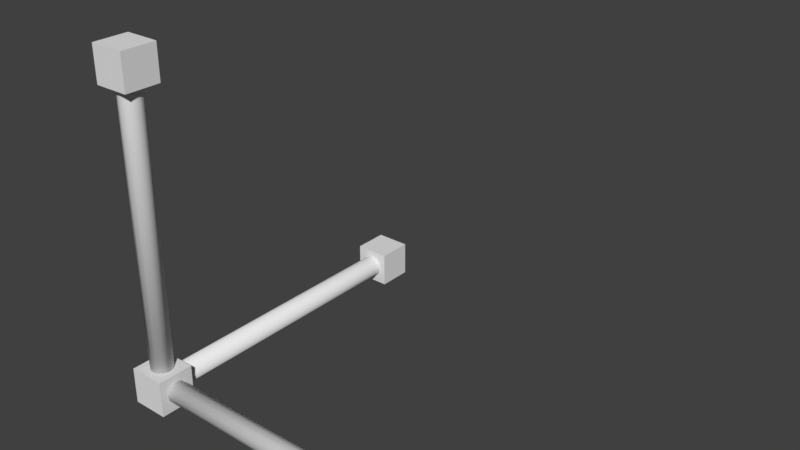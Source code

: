 # Source: EditorScaleObj.blend  (saved by Blender 2.78.0; exported with 4.5.12 LTS)
import bpy
from mathutils import Matrix  # noqa: F401  (used for matrix-valued properties, if any)

bpy.ops.wm.read_factory_settings(use_empty=True)
scene = bpy.context.scene
scene.name = 'Scene'

# ---- collections
col_collection_1 = bpy.data.collections.new('Collection 1'); scene.collection.children.link(col_collection_1)

# ---- world
world_world = bpy.data.worlds.new('World'); scene.world = world_world
world_world.color = (0.05088, 0.05088, 0.05088)
world_world.use_sun_shadow = False
world_world.sun_shadow_jitter_overblur = 0.0
world_world.cycles.sampling_method = 'MANUAL'

# ---- meshes
me_cube_001 = bpy.data.meshes.new('Cube.001')
me_cube_001.from_pydata([(-0.125, -0.125, -0.125), (-0.125, -0.125, 0.125), (-0.125, 0.125, -0.125), (-0.125, 0.125, 0.125), (0.125, -0.125, -0.125), (0.125, -0.125, 0.125), (0.125, 0.125, -0.125), (0.125, 0.125, 0.125)], [], [(0, 1, 3, 2), (2, 3, 7, 6), (6, 7, 5, 4), (4, 5, 1, 0), (2, 6, 4, 0), (7, 3, 1, 5)])
_uv = me_cube_001.uv_layers.new(name='UVMap')
_uv.uv.foreach_set('vector', [0.16, 0.9723, 0.169, 0.9723, 0.169, 0.9813, 0.16, 0.9813, 0.16, 0.9723, 0.169, 0.9723, 0.169, 0.9813, 0.16, 0.9813, 0.16, 0.9723, 0.169, 0.9723, 0.169, 0.9813, 0.16, 0.9813, 0.16, 0.9723, 0.169, 0.9723, 0.169, 0.9813, 0.16, 0.9813, 0.16, 0.9723, 0.169, 0.9723, 0.169, 0.9813, 0.16, 0.9813, 0.16, 0.9723, 0.169, 0.9723, 0.169, 0.9813, 0.16, 0.9813])
me_cube_001.use_remesh_preserve_volume = False
me_cube_001.use_remesh_preserve_attributes = False
me_cube_001.use_mirror_vertex_groups = False
me_cube_001.update()
me_cylinder_003 = bpy.data.meshes.new('Cylinder.003')
me_cylinder_003.from_pydata([(0.0, 0.0, 0.1), (0.0, 0.075, 0.1), (0.0, 0.075, 2.1), (0.0375, 0.06495, 0.1), (0.0375, 0.06495, 2.1), (0.06495, 0.0375, 0.1), (0.06495, 0.0375, 2.1), (0.075, -3.278e-09, 0.1), (0.075, -3.278e-09, 2.1), (0.06495, -0.0375, 0.1), (0.06495, -0.0375, 2.1), (0.0375, -0.06495, 0.1), (0.0375, -0.06495, 2.1), (1.132e-08, -0.075, 0.1), (1.132e-08, -0.075, 2.1), (-0.0375, -0.06495, 0.1), (-0.0375, -0.06495, 2.1), (-0.06495, -0.0375, 0.1), (-0.06495, -0.0375, 2.1), (-0.075, -3.487e-08, 0.1), (-0.075, -3.487e-08, 2.1), (-0.06495, 0.0375, 0.1), (-0.06495, 0.0375, 2.1), (-0.0375, 0.06495, 0.1), (-0.0375, 0.06495, 2.1), (-0.12, -0.12, 2.22), (-0.12, 0.12, 2.22), (-0.12, -0.12, 1.98), (-0.12, 0.12, 1.98), (0.12, -0.12, 2.22), (0.12, 0.12, 2.22), (0.12, -0.12, 1.98), (0.12, 0.12, 1.98)], [], [(0, 1, 3), (1, 2, 4, 3), (0, 3, 5), (3, 4, 6, 5), (0, 5, 7), (5, 6, 8, 7), (0, 7, 9), (7, 8, 10, 9), (0, 9, 11), (9, 10, 12, 11), (0, 11, 13), (11, 12, 14, 13), (0, 13, 15), (13, 14, 16, 15), (0, 15, 17), (15, 16, 18, 17), (0, 17, 19), (17, 18, 20, 19), (0, 19, 21), (19, 20, 22, 21), (0, 21, 23), (21, 22, 24, 23), (0, 23, 1), (23, 24, 2, 1), (25, 26, 28, 27), (27, 28, 32, 31), (31, 32, 30, 29), (29, 30, 26, 25), (27, 31, 29, 25), (32, 28, 26, 30)])
me_cylinder_003.polygons.foreach_set('use_smooth', [1, 1, 1, 1, 1, 1, 1, 1, 1, 1, 1, 1, 1, 1, 1, 1, 1, 1, 1, 1, 1, 1, 1, 1, 0, 0, 0, 0, 0, 0])
_uv = me_cylinder_003.uv_layers.new(name='UVMap')
_uv.uv.foreach_set('vector', [0.1122, 0.9719, 0.1222, 0.9719, 0.1222, 0.9819, 0.1122, 0.9719, 0.1222, 0.9719, 0.1222, 0.9819, 0.1122, 0.9819, 0.1122, 0.9719, 0.1222, 0.9719, 0.1222, 0.9819, 0.1122, 0.9719, 0.1222, 0.9719, 0.1222, 0.9819, 0.1122, 0.9819, 0.1122, 0.9719, 0.1222, 0.9719, 0.1222, 0.9819, 0.1122, 0.9719, 0.1222, 0.9719, 0.1222, 0.9819, 0.1122, 0.9819, 0.1122, 0.9719, 0.1222, 0.9719, 0.1222, 0.9819, 0.1122, 0.9719, 0.1222, 0.9719, 0.1222, 0.9819, 0.1122, 0.9819, 0.1122, 0.9719, 0.1222, 0.9719, 0.1222, 0.9819, 0.1122, 0.9719, 0.1222, 0.9719, 0.1222, 0.9819, 0.1122, 0.9819, 0.1122, 0.9719, 0.1222, 0.9719, 0.1222, 0.9819, 0.1122, 0.9719, 0.1222, 0.9719, 0.1222, 0.9819, 0.1122, 0.9819, 0.1122, 0.9719, 0.1222, 0.9719, 0.1222, 0.9819, 0.1122, 0.9719, 0.1222, 0.9719, 0.1222, 0.9819, 0.1122, 0.9819, 0.1122, 0.9719, 0.1222, 0.9719, 0.1222, 0.9819, 0.1122, 0.9719, 0.1222, 0.9719, 0.1222, 0.9819, 0.1122, 0.9819, 0.1122, 0.9719, 0.1222, 0.9719, 0.1222, 0.9819, 0.1122, 0.9719, 0.1222, 0.9719, 0.1222, 0.9819, 0.1122, 0.9819, 0.1122, 0.9719, 0.1222, 0.9719, 0.1222, 0.9819, 0.1122, 0.9719, 0.1222, 0.9719, 0.1222, 0.9819, 0.1122, 0.9819, 0.1122, 0.9719, 0.1222, 0.9719, 0.1222, 0.9819, 0.1122, 0.9719, 0.1222, 0.9719, 0.1222, 0.9819, 0.1122, 0.9819, 0.1122, 0.9719, 0.1222, 0.9719, 0.1222, 0.9819, 0.1122, 0.9719, 0.1222, 0.9719, 0.1222, 0.9819, 0.1122, 0.9819, 0.1122, 0.9719, 0.1222, 0.9719, 0.1222, 0.9819, 0.1122, 0.9819, 0.1122, 0.9719, 0.1222, 0.9719, 0.1222, 0.9819, 0.1122, 0.9819, 0.1122, 0.9719, 0.1222, 0.9719, 0.1222, 0.9819, 0.1122, 0.9819, 0.1122, 0.9719, 0.1222, 0.9719, 0.1222, 0.9819, 0.1122, 0.9819, 0.1122, 0.9719, 0.1222, 0.9719, 0.1222, 0.9819, 0.1122, 0.9819, 0.1122, 0.9719, 0.1222, 0.9719, 0.1222, 0.9819, 0.1122, 0.9819])
me_cylinder_003.use_remesh_preserve_volume = False
me_cylinder_003.use_remesh_preserve_attributes = False
me_cylinder_003.use_mirror_vertex_groups = False
me_cylinder_003.update()
me_cylinder_002 = bpy.data.meshes.new('Cylinder.002')
me_cylinder_002.from_pydata([(0.0, 0.0, 0.1), (0.0, 0.075, 0.1), (0.0, 0.075, 2.1), (0.0375, 0.06495, 0.1), (0.0375, 0.06495, 2.1), (0.06495, 0.0375, 0.1), (0.06495, 0.0375, 2.1), (0.075, -3.278e-09, 0.1), (0.075, -3.278e-09, 2.1), (0.06495, -0.0375, 0.1), (0.06495, -0.0375, 2.1), (0.0375, -0.06495, 0.1), (0.0375, -0.06495, 2.1), (1.132e-08, -0.075, 0.1), (1.132e-08, -0.075, 2.1), (-0.0375, -0.06495, 0.1), (-0.0375, -0.06495, 2.1), (-0.06495, -0.0375, 0.1), (-0.06495, -0.0375, 2.1), (-0.075, -3.487e-08, 0.1), (-0.075, -3.487e-08, 2.1), (-0.06495, 0.0375, 0.1), (-0.06495, 0.0375, 2.1), (-0.0375, 0.06495, 0.1), (-0.0375, 0.06495, 2.1), (0.12, -0.12, 1.98), (-0.12, -0.12, 1.98), (0.12, 0.12, 1.98), (-0.12, 0.12, 1.98), (0.12, -0.12, 2.22), (-0.12, -0.12, 2.22), (0.12, 0.12, 2.22), (-0.12, 0.12, 2.22)], [], [(0, 1, 3), (1, 2, 4, 3), (0, 3, 5), (3, 4, 6, 5), (0, 5, 7), (5, 6, 8, 7), (0, 7, 9), (7, 8, 10, 9), (0, 9, 11), (9, 10, 12, 11), (0, 11, 13), (11, 12, 14, 13), (0, 13, 15), (13, 14, 16, 15), (0, 15, 17), (15, 16, 18, 17), (0, 17, 19), (17, 18, 20, 19), (0, 19, 21), (19, 20, 22, 21), (0, 21, 23), (21, 22, 24, 23), (0, 23, 1), (23, 24, 2, 1), (25, 26, 28, 27), (27, 28, 32, 31), (31, 32, 30, 29), (29, 30, 26, 25), (27, 31, 29, 25), (32, 28, 26, 30)])
me_cylinder_002.polygons.foreach_set('use_smooth', [1, 1, 1, 1, 1, 1, 1, 1, 1, 1, 1, 1, 1, 1, 1, 1, 1, 1, 1, 1, 1, 1, 1, 1, 0, 0, 0, 0, 0, 0])
_uv = me_cylinder_002.uv_layers.new(name='UVMap')
_uv.uv.foreach_set('vector', [0.01838, 0.9723, 0.02838, 0.9723, 0.02838, 0.9823, 0.01838, 0.9723, 0.02838, 0.9723, 0.02838, 0.9823, 0.01838, 0.9823, 0.01838, 0.9723, 0.02838, 0.9723, 0.02838, 0.9823, 0.01838, 0.9723, 0.02838, 0.9723, 0.02838, 0.9823, 0.01838, 0.9823, 0.01838, 0.9723, 0.02838, 0.9723, 0.02838, 0.9823, 0.01838, 0.9723, 0.02838, 0.9723, 0.02838, 0.9823, 0.01838, 0.9823, 0.01838, 0.9723, 0.02838, 0.9723, 0.02838, 0.9823, 0.01838, 0.9723, 0.02838, 0.9723, 0.02838, 0.9823, 0.01838, 0.9823, 0.01838, 0.9723, 0.02838, 0.9723, 0.02838, 0.9823, 0.01838, 0.9723, 0.02838, 0.9723, 0.02838, 0.9823, 0.01838, 0.9823, 0.01838, 0.9723, 0.02838, 0.9723, 0.02838, 0.9823, 0.01838, 0.9723, 0.02838, 0.9723, 0.02838, 0.9823, 0.01838, 0.9823, 0.01838, 0.9723, 0.02838, 0.9723, 0.02838, 0.9823, 0.01838, 0.9723, 0.02838, 0.9723, 0.02838, 0.9823, 0.01838, 0.9823, 0.01838, 0.9723, 0.02838, 0.9723, 0.02838, 0.9823, 0.01838, 0.9723, 0.02838, 0.9723, 0.02838, 0.9823, 0.01838, 0.9823, 0.01838, 0.9723, 0.02838, 0.9723, 0.02838, 0.9823, 0.01838, 0.9723, 0.02838, 0.9723, 0.02838, 0.9823, 0.01838, 0.9823, 0.01838, 0.9723, 0.02838, 0.9723, 0.02838, 0.9823, 0.01838, 0.9723, 0.02838, 0.9723, 0.02838, 0.9823, 0.01838, 0.9823, 0.01838, 0.9723, 0.02838, 0.9723, 0.02838, 0.9823, 0.01838, 0.9723, 0.02838, 0.9723, 0.02838, 0.9823, 0.01838, 0.9823, 0.01838, 0.9723, 0.02838, 0.9723, 0.02838, 0.9823, 0.01838, 0.9723, 0.02838, 0.9723, 0.02838, 0.9823, 0.01838, 0.9823, 0.01838, 0.9723, 0.02838, 0.9723, 0.02838, 0.9823, 0.01838, 0.9823, 0.01838, 0.9723, 0.02838, 0.9723, 0.02838, 0.9823, 0.01838, 0.9823, 0.01838, 0.9723, 0.02838, 0.9723, 0.02838, 0.9823, 0.01838, 0.9823, 0.01838, 0.9723, 0.02838, 0.9723, 0.02838, 0.9823, 0.01838, 0.9823, 0.01838, 0.9723, 0.02838, 0.9723, 0.02838, 0.9823, 0.01838, 0.9823, 0.01838, 0.9723, 0.02838, 0.9723, 0.02838, 0.9823, 0.01838, 0.9823])
me_cylinder_002.use_remesh_preserve_volume = False
me_cylinder_002.use_remesh_preserve_attributes = False
me_cylinder_002.use_mirror_vertex_groups = False
me_cylinder_002.update()
me_cylinder_001 = bpy.data.meshes.new('Cylinder.001')
me_cylinder_001.from_pydata([(0.0, 0.0, 0.1), (0.0, 0.075, 0.1), (0.0, 0.075, 2.1), (0.0375, 0.06495, 0.1), (0.0375, 0.06495, 2.1), (0.06495, 0.0375, 0.1), (0.06495, 0.0375, 2.1), (0.075, -3.278e-09, 0.1), (0.075, -3.278e-09, 2.1), (0.06495, -0.0375, 0.1), (0.06495, -0.0375, 2.1), (0.0375, -0.06495, 0.1), (0.0375, -0.06495, 2.1), (1.132e-08, -0.075, 0.1), (1.132e-08, -0.075, 2.1), (-0.0375, -0.06495, 0.1), (-0.0375, -0.06495, 2.1), (-0.06495, -0.0375, 0.1), (-0.06495, -0.0375, 2.1), (-0.075, -3.487e-08, 0.1), (-0.075, -3.487e-08, 2.1), (-0.06495, 0.0375, 0.1), (-0.06495, 0.0375, 2.1), (-0.0375, 0.06495, 0.1), (-0.0375, 0.06495, 2.1), (-0.12, -0.12, 1.98), (-0.12, -0.12, 2.22), (-0.12, 0.12, 1.98), (-0.12, 0.12, 2.22), (0.12, -0.12, 1.98), (0.12, -0.12, 2.22), (0.12, 0.12, 1.98), (0.12, 0.12, 2.22)], [], [(0, 1, 3), (1, 2, 4, 3), (0, 3, 5), (3, 4, 6, 5), (0, 5, 7), (5, 6, 8, 7), (0, 7, 9), (7, 8, 10, 9), (0, 9, 11), (9, 10, 12, 11), (0, 11, 13), (11, 12, 14, 13), (0, 13, 15), (13, 14, 16, 15), (0, 15, 17), (15, 16, 18, 17), (0, 17, 19), (17, 18, 20, 19), (0, 19, 21), (19, 20, 22, 21), (0, 21, 23), (21, 22, 24, 23), (0, 23, 1), (23, 24, 2, 1), (25, 26, 28, 27), (27, 28, 32, 31), (31, 32, 30, 29), (29, 30, 26, 25), (27, 31, 29, 25), (32, 28, 26, 30)])
me_cylinder_001.polygons.foreach_set('use_smooth', [1, 1, 1, 1, 1, 1, 1, 1, 1, 1, 1, 1, 1, 1, 1, 1, 1, 1, 1, 1, 1, 1, 1, 1, 0, 0, 0, 0, 0, 0])
_uv = me_cylinder_001.uv_layers.new(name='UVMap')
_uv.uv.foreach_set('vector', [0.06436, 0.973, 0.07436, 0.973, 0.07436, 0.983, 0.06436, 0.973, 0.07436, 0.973, 0.07436, 0.983, 0.06436, 0.983, 0.06436, 0.973, 0.07436, 0.973, 0.07436, 0.983, 0.06436, 0.973, 0.07436, 0.973, 0.07436, 0.983, 0.06436, 0.983, 0.06436, 0.973, 0.07436, 0.973, 0.07436, 0.983, 0.06436, 0.973, 0.07436, 0.973, 0.07436, 0.983, 0.06436, 0.983, 0.06436, 0.973, 0.07436, 0.973, 0.07436, 0.983, 0.06436, 0.973, 0.07436, 0.973, 0.07436, 0.983, 0.06436, 0.983, 0.06436, 0.973, 0.07436, 0.973, 0.07436, 0.983, 0.06436, 0.973, 0.07436, 0.973, 0.07436, 0.983, 0.06436, 0.983, 0.06436, 0.973, 0.07436, 0.973, 0.07436, 0.983, 0.06436, 0.973, 0.07436, 0.973, 0.07436, 0.983, 0.06436, 0.983, 0.06436, 0.973, 0.07436, 0.973, 0.07436, 0.983, 0.06436, 0.973, 0.07436, 0.973, 0.07436, 0.983, 0.06436, 0.983, 0.06436, 0.973, 0.07436, 0.973, 0.07436, 0.983, 0.06436, 0.973, 0.07436, 0.973, 0.07436, 0.983, 0.06436, 0.983, 0.06436, 0.973, 0.07436, 0.973, 0.07436, 0.983, 0.06436, 0.973, 0.07436, 0.973, 0.07436, 0.983, 0.06436, 0.983, 0.06436, 0.973, 0.07436, 0.973, 0.07436, 0.983, 0.06436, 0.973, 0.07436, 0.973, 0.07436, 0.983, 0.06436, 0.983, 0.06436, 0.973, 0.07436, 0.973, 0.07436, 0.983, 0.06436, 0.973, 0.07436, 0.973, 0.07436, 0.983, 0.06436, 0.983, 0.06436, 0.973, 0.07436, 0.973, 0.07436, 0.983, 0.06436, 0.973, 0.07436, 0.973, 0.07436, 0.983, 0.06436, 0.983, 0.06436, 0.973, 0.07436, 0.973, 0.07436, 0.983, 0.06436, 0.983, 0.06436, 0.973, 0.07436, 0.973, 0.07436, 0.983, 0.06436, 0.983, 0.06436, 0.973, 0.07436, 0.973, 0.07436, 0.983, 0.06436, 0.983, 0.06436, 0.973, 0.07436, 0.973, 0.07436, 0.983, 0.06436, 0.983, 0.06436, 0.973, 0.07436, 0.973, 0.07436, 0.983, 0.06436, 0.983, 0.06436, 0.973, 0.07436, 0.973, 0.07436, 0.983, 0.06436, 0.983])
me_cylinder_001.use_remesh_preserve_volume = False
me_cylinder_001.use_remesh_preserve_attributes = False
me_cylinder_001.use_mirror_vertex_groups = False
me_cylinder_001.update()

# ---- objects
ob_moveall = bpy.data.objects.new('MoveAll', me_cube_001)
ob_zaxis = bpy.data.objects.new('ZAxis', me_cylinder_003)
ob_xaxis = bpy.data.objects.new('XAxis', me_cylinder_002)
ob_yaxis = bpy.data.objects.new('YAxis', me_cylinder_001)

# ---- transforms, parenting, visibility, modifiers, constraints
ob_moveall.location = (0.0, 0.0, 0.0)
ob_moveall.lineart.crease_threshold = 0.0
ob_zaxis.location = (0.0, 0.0, 0.0)
ob_zaxis.rotation_euler = (1.571, -0.0, -3.142)
ob_zaxis.lineart.crease_threshold = 0.0
ob_xaxis.location = (0.0, 0.0, 0.0)
ob_xaxis.rotation_euler = (-1.344e-07, 1.571, 0.0)
ob_xaxis.lineart.crease_threshold = 0.0
ob_yaxis.location = (0.0, 0.0, 0.0)
ob_yaxis.lineart.crease_threshold = 0.0

# ---- collection membership
col_collection_1.objects.link(ob_moveall)
col_collection_1.objects.link(ob_zaxis)
col_collection_1.objects.link(ob_xaxis)
col_collection_1.objects.link(ob_yaxis)

# ---- scene / render settings (as saved in the file)
scene.frame_start = 1; scene.frame_end = 250; scene.frame_set(1)
scene.render.engine = 'BLENDER_EEVEE_NEXT'
scene.render.resolution_percentage = 50
scene.render.dither_intensity = 0.0
scene.cycles.use_denoising = False
scene.cycles.samples = 128
scene.cycles.sampling_pattern = 'TABULATED_SOBOL'
scene.cycles.light_sampling_threshold = 0.0
scene.cycles.use_adaptive_sampling = False
scene.cycles.use_light_tree = False
scene.cycles.blur_glossy = 0.0
scene.cycles.sample_clamp_indirect = 0.0
scene.view_settings.view_transform = 'Standard'
bpy.context.view_layer.update()

# ---- added for rendering (the .blend has no active camera and no usable light): camera, sun
cam_auto = bpy.data.cameras.new('AutoCamera')
cam_auto.lens = 50.0
cam_auto.sensor_width = 36.0
cam_auto.clip_end = 1000.0
ob_auto_camera = bpy.data.objects.new('AutoCamera', cam_auto)
scene.collection.objects.link(ob_auto_camera)
ob_auto_camera.location = (4.80545, -3.46204, 4.05386)
ob_auto_camera.rotation_euler = (1.09748, -7.21219e-08, 0.694738)
scene.camera = ob_auto_camera
light_auto_sun = bpy.data.lights.new('AutoSun', 'SUN')
light_auto_sun.energy = 3.0
light_auto_sun.angle = 0.0523599
ob_auto_sun = bpy.data.objects.new('AutoSun', light_auto_sun)
scene.collection.objects.link(ob_auto_sun)
ob_auto_sun.rotation_euler = (0.872665, 0.174533, 0.523599)
bpy.context.view_layer.update()
